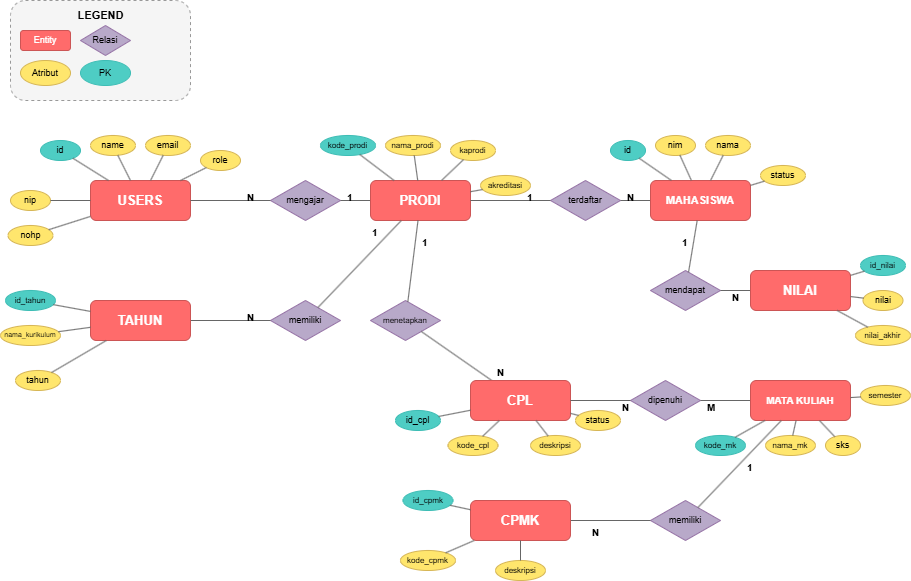

The diagram above was exported from draw.io. Its source (the exported page's mxGraphModel, read from the mxfile embedded in the PNG):
<mxGraphModel dx="1626" dy="520" grid="1" gridSize="10" guides="1" tooltips="1" connect="1" arrows="1" fold="1" page="1" pageScale="1" pageWidth="1600" pageHeight="1000" math="0" shadow="0">
  <root>
    <mxCell id="0" />
    <mxCell id="1" parent="0" />
    <mxCell id="legend_box" value="" style="rounded=1;whiteSpace=wrap;html=1;fillColor=#f5f5f5;strokeColor=#999999;dashed=1;" parent="1" vertex="1">
      <mxGeometry x="20" y="20" width="180" height="100" as="geometry" />
    </mxCell>
    <mxCell id="legend_title" value="LEGEND" style="text;html=1;strokeColor=none;fillColor=none;align=center;verticalAlign=middle;fontSize=11;fontStyle=1;" parent="1" vertex="1">
      <mxGeometry x="80" y="25" width="60" height="20" as="geometry" />
    </mxCell>
    <mxCell id="leg_entity" value="Entity" style="rounded=1;whiteSpace=wrap;html=1;fillColor=#FF6B6B;strokeColor=#CC5555;fontColor=#ffffff;fontSize=9;" parent="1" vertex="1">
      <mxGeometry x="30" y="50" width="50" height="20" as="geometry" />
    </mxCell>
    <mxCell id="leg_rel" value="Relasi" style="rhombus;whiteSpace=wrap;html=1;fillColor=#B8A9C9;strokeColor=#9673a6;fontSize=9;" parent="1" vertex="1">
      <mxGeometry x="90" y="45" width="50" height="30" as="geometry" />
    </mxCell>
    <mxCell id="leg_attr" value="Atribut" style="ellipse;whiteSpace=wrap;html=1;fillColor=#FFE66D;strokeColor=#d6b656;fontSize=9;" parent="1" vertex="1">
      <mxGeometry x="30" y="80" width="50" height="25" as="geometry" />
    </mxCell>
    <mxCell id="leg_pk" value="PK" style="ellipse;whiteSpace=wrap;html=1;fillColor=#4ECDC4;strokeColor=#3DBDB5;fontSize=9;" parent="1" vertex="1">
      <mxGeometry x="90" y="80" width="50" height="25" as="geometry" />
    </mxCell>
    <mxCell id="users" value="USERS" style="rounded=1;whiteSpace=wrap;html=1;fillColor=#FF6B6B;strokeColor=#CC5555;fontColor=#ffffff;fontStyle=1;fontSize=13;" parent="1" vertex="1">
      <mxGeometry x="100" y="200" width="100" height="40" as="geometry" />
    </mxCell>
    <mxCell id="users_id" value="id" style="ellipse;whiteSpace=wrap;html=1;fillColor=#4ECDC4;strokeColor=#3DBDB5;fontSize=9;" parent="1" vertex="1">
      <mxGeometry x="50" y="160" width="40" height="20" as="geometry" />
    </mxCell>
    <mxCell id="users_name" value="name" style="ellipse;whiteSpace=wrap;html=1;fillColor=#FFE66D;strokeColor=#d6b656;fontSize=9;" parent="1" vertex="1">
      <mxGeometry x="100" y="155" width="45" height="20" as="geometry" />
    </mxCell>
    <mxCell id="users_email" value="email" style="ellipse;whiteSpace=wrap;html=1;fillColor=#FFE66D;strokeColor=#d6b656;fontSize=9;" parent="1" vertex="1">
      <mxGeometry x="155" y="155" width="45" height="20" as="geometry" />
    </mxCell>
    <mxCell id="users_role" value="role" style="ellipse;whiteSpace=wrap;html=1;fillColor=#FFE66D;strokeColor=#d6b656;fontSize=9;" parent="1" vertex="1">
      <mxGeometry x="210" y="170" width="40" height="20" as="geometry" />
    </mxCell>
    <mxCell id="users_nip" value="nip" style="ellipse;whiteSpace=wrap;html=1;fillColor=#FFE66D;strokeColor=#d6b656;fontSize=9;" parent="1" vertex="1">
      <mxGeometry x="20" y="210" width="40" height="20" as="geometry" />
    </mxCell>
    <mxCell id="users_nohp" value="nohp" style="ellipse;whiteSpace=wrap;html=1;fillColor=#FFE66D;strokeColor=#d6b656;fontSize=9;" parent="1" vertex="1">
      <mxGeometry x="17.5" y="245" width="45" height="20" as="geometry" />
    </mxCell>
    <mxCell id="lu1" style="endArrow=none;html=1;strokeColor=#666666;" parent="1" source="users" target="users_id" edge="1">
      <mxGeometry relative="1" as="geometry" />
    </mxCell>
    <mxCell id="lu2" style="endArrow=none;html=1;strokeColor=#666666;" parent="1" source="users" target="users_name" edge="1">
      <mxGeometry relative="1" as="geometry" />
    </mxCell>
    <mxCell id="lu3" style="endArrow=none;html=1;strokeColor=#666666;" parent="1" source="users" target="users_email" edge="1">
      <mxGeometry relative="1" as="geometry" />
    </mxCell>
    <mxCell id="lu4" style="endArrow=none;html=1;strokeColor=#666666;" parent="1" source="users" target="users_role" edge="1">
      <mxGeometry relative="1" as="geometry" />
    </mxCell>
    <mxCell id="lu5" style="endArrow=none;html=1;strokeColor=#666666;" parent="1" source="users" target="users_nip" edge="1">
      <mxGeometry relative="1" as="geometry" />
    </mxCell>
    <mxCell id="lu6" style="endArrow=none;html=1;strokeColor=#666666;" parent="1" source="users" target="users_nohp" edge="1">
      <mxGeometry relative="1" as="geometry" />
    </mxCell>
    <mxCell id="rel_up" value="mengajar" style="rhombus;whiteSpace=wrap;html=1;fillColor=#B8A9C9;strokeColor=#9673a6;fontSize=9;" parent="1" vertex="1">
      <mxGeometry x="280" y="200" width="70" height="40" as="geometry" />
    </mxCell>
    <mxCell id="l_up1" style="endArrow=none;html=1;strokeColor=#666666;" parent="1" source="users" target="rel_up" edge="1">
      <mxGeometry relative="1" as="geometry" />
    </mxCell>
    <mxCell id="l_up2" style="endArrow=none;html=1;strokeColor=#666666;" parent="1" source="rel_up" target="prodi" edge="1">
      <mxGeometry relative="1" as="geometry" />
    </mxCell>
    <mxCell id="c_up1" value="N" style="text;html=1;strokeColor=none;fillColor=none;fontSize=10;fontStyle=1;" parent="1" vertex="1">
      <mxGeometry x="255" y="205" width="20" height="15" as="geometry" />
    </mxCell>
    <mxCell id="c_up2" value="1" style="text;html=1;strokeColor=none;fillColor=none;fontSize=10;fontStyle=1;" parent="1" vertex="1">
      <mxGeometry x="355" y="205" width="20" height="15" as="geometry" />
    </mxCell>
    <mxCell id="prodi" value="PRODI" style="rounded=1;whiteSpace=wrap;html=1;fillColor=#FF6B6B;strokeColor=#CC5555;fontColor=#ffffff;fontStyle=1;fontSize=13;" parent="1" vertex="1">
      <mxGeometry x="380" y="200" width="100" height="40" as="geometry" />
    </mxCell>
    <mxCell id="prodi_kode" value="kode_prodi" style="ellipse;whiteSpace=wrap;html=1;fillColor=#4ECDC4;strokeColor=#3DBDB5;fontSize=8;" parent="1" vertex="1">
      <mxGeometry x="330" y="155" width="55" height="20" as="geometry" />
    </mxCell>
    <mxCell id="prodi_nama" value="nama_prodi" style="ellipse;whiteSpace=wrap;html=1;fillColor=#FFE66D;strokeColor=#d6b656;fontSize=8;" parent="1" vertex="1">
      <mxGeometry x="395" y="155" width="55" height="20" as="geometry" />
    </mxCell>
    <mxCell id="prodi_kaprodi" value="kaprodi" style="ellipse;whiteSpace=wrap;html=1;fillColor=#FFE66D;strokeColor=#d6b656;fontSize=8;" parent="1" vertex="1">
      <mxGeometry x="460" y="160" width="45" height="20" as="geometry" />
    </mxCell>
    <mxCell id="prodi_akreditasi" value="akreditasi" style="ellipse;whiteSpace=wrap;html=1;fillColor=#FFE66D;strokeColor=#d6b656;fontSize=8;" parent="1" vertex="1">
      <mxGeometry x="490" y="195" width="50" height="20" as="geometry" />
    </mxCell>
    <mxCell id="lp1" style="endArrow=none;html=1;strokeColor=#666666;" parent="1" source="prodi" target="prodi_kode" edge="1">
      <mxGeometry relative="1" as="geometry" />
    </mxCell>
    <mxCell id="lp2" style="endArrow=none;html=1;strokeColor=#666666;" parent="1" source="prodi" target="prodi_nama" edge="1">
      <mxGeometry relative="1" as="geometry" />
    </mxCell>
    <mxCell id="lp3" style="endArrow=none;html=1;strokeColor=#666666;" parent="1" source="prodi" target="prodi_kaprodi" edge="1">
      <mxGeometry relative="1" as="geometry" />
    </mxCell>
    <mxCell id="lp4" style="endArrow=none;html=1;strokeColor=#666666;" parent="1" source="prodi" target="prodi_akreditasi" edge="1">
      <mxGeometry relative="1" as="geometry" />
    </mxCell>
    <mxCell id="rel_pm" value="terdaftar" style="rhombus;whiteSpace=wrap;html=1;fillColor=#B8A9C9;strokeColor=#9673a6;fontSize=9;" parent="1" vertex="1">
      <mxGeometry x="560" y="200" width="70" height="40" as="geometry" />
    </mxCell>
    <mxCell id="l_pm1" style="endArrow=none;html=1;strokeColor=#666666;" parent="1" source="prodi" target="rel_pm" edge="1">
      <mxGeometry relative="1" as="geometry" />
    </mxCell>
    <mxCell id="l_pm2" style="endArrow=none;html=1;strokeColor=#666666;" parent="1" source="rel_pm" target="mahasiswa" edge="1">
      <mxGeometry relative="1" as="geometry" />
    </mxCell>
    <mxCell id="c_pm1" value="1" style="text;html=1;strokeColor=none;fillColor=none;fontSize=10;fontStyle=1;" parent="1" vertex="1">
      <mxGeometry x="535" y="205" width="20" height="15" as="geometry" />
    </mxCell>
    <mxCell id="c_pm2" value="N" style="text;html=1;strokeColor=none;fillColor=none;fontSize=10;fontStyle=1;" parent="1" vertex="1">
      <mxGeometry x="635" y="205" width="20" height="15" as="geometry" />
    </mxCell>
    <mxCell id="mahasiswa" value="MAHASISWA" style="rounded=1;whiteSpace=wrap;html=1;fillColor=#FF6B6B;strokeColor=#CC5555;fontColor=#ffffff;fontStyle=1;fontSize=11;" parent="1" vertex="1">
      <mxGeometry x="660" y="200" width="100" height="40" as="geometry" />
    </mxCell>
    <mxCell id="mhs_id" value="id" style="ellipse;whiteSpace=wrap;html=1;fillColor=#4ECDC4;strokeColor=#3DBDB5;fontSize=9;" parent="1" vertex="1">
      <mxGeometry x="620" y="160" width="35" height="20" as="geometry" />
    </mxCell>
    <mxCell id="mhs_nim" value="nim" style="ellipse;whiteSpace=wrap;html=1;fillColor=#FFE66D;strokeColor=#d6b656;fontSize=9;" parent="1" vertex="1">
      <mxGeometry x="665" y="155" width="40" height="20" as="geometry" />
    </mxCell>
    <mxCell id="mhs_nama" value="nama" style="ellipse;whiteSpace=wrap;html=1;fillColor=#FFE66D;strokeColor=#d6b656;fontSize=9;" parent="1" vertex="1">
      <mxGeometry x="715" y="155" width="45" height="20" as="geometry" />
    </mxCell>
    <mxCell id="mhs_status" value="status" style="ellipse;whiteSpace=wrap;html=1;fillColor=#FFE66D;strokeColor=#d6b656;fontSize=9;" parent="1" vertex="1">
      <mxGeometry x="770" y="185" width="45" height="20" as="geometry" />
    </mxCell>
    <mxCell id="lm1" style="endArrow=none;html=1;strokeColor=#666666;" parent="1" source="mahasiswa" target="mhs_id" edge="1">
      <mxGeometry relative="1" as="geometry" />
    </mxCell>
    <mxCell id="lm2" style="endArrow=none;html=1;strokeColor=#666666;" parent="1" source="mahasiswa" target="mhs_nim" edge="1">
      <mxGeometry relative="1" as="geometry" />
    </mxCell>
    <mxCell id="lm3" style="endArrow=none;html=1;strokeColor=#666666;" parent="1" source="mahasiswa" target="mhs_nama" edge="1">
      <mxGeometry relative="1" as="geometry" />
    </mxCell>
    <mxCell id="lm4" style="endArrow=none;html=1;strokeColor=#666666;" parent="1" source="mahasiswa" target="mhs_status" edge="1">
      <mxGeometry relative="1" as="geometry" />
    </mxCell>
    <mxCell id="rel_pt" value="memiliki" style="rhombus;whiteSpace=wrap;html=1;fillColor=#B8A9C9;strokeColor=#9673a6;fontSize=9;" parent="1" vertex="1">
      <mxGeometry x="280" y="320" width="70" height="40" as="geometry" />
    </mxCell>
    <mxCell id="l_pt1" style="endArrow=none;html=1;strokeColor=#666666;" parent="1" source="prodi" target="rel_pt" edge="1">
      <mxGeometry relative="1" as="geometry" />
    </mxCell>
    <mxCell id="l_pt2" style="endArrow=none;html=1;strokeColor=#666666;" parent="1" source="rel_pt" target="tahun" edge="1">
      <mxGeometry relative="1" as="geometry" />
    </mxCell>
    <mxCell id="c_pt1" value="1" style="text;html=1;strokeColor=none;fillColor=none;fontSize=10;fontStyle=1;" parent="1" vertex="1">
      <mxGeometry x="380" y="240" width="20" height="15" as="geometry" />
    </mxCell>
    <mxCell id="c_pt2" value="N" style="text;html=1;strokeColor=none;fillColor=none;fontSize=10;fontStyle=1;" parent="1" vertex="1">
      <mxGeometry x="255" y="325" width="20" height="15" as="geometry" />
    </mxCell>
    <mxCell id="tahun" value="TAHUN" style="rounded=1;whiteSpace=wrap;html=1;fillColor=#FF6B6B;strokeColor=#CC5555;fontColor=#ffffff;fontStyle=1;fontSize=13;" parent="1" vertex="1">
      <mxGeometry x="100" y="320" width="100" height="40" as="geometry" />
    </mxCell>
    <mxCell id="tahun_id" value="id_tahun" style="ellipse;whiteSpace=wrap;html=1;fillColor=#4ECDC4;strokeColor=#3DBDB5;fontSize=8;" parent="1" vertex="1">
      <mxGeometry x="15" y="310" width="50" height="20" as="geometry" />
    </mxCell>
    <mxCell id="tahun_nama" value="nama_kurikulum" style="ellipse;whiteSpace=wrap;html=1;fillColor=#FFE66D;strokeColor=#d6b656;fontSize=7;" parent="1" vertex="1">
      <mxGeometry x="10" y="345" width="60" height="20" as="geometry" />
    </mxCell>
    <mxCell id="tahun_tahun" value="tahun" style="ellipse;whiteSpace=wrap;html=1;fillColor=#FFE66D;strokeColor=#d6b656;fontSize=9;" parent="1" vertex="1">
      <mxGeometry x="25" y="390" width="45" height="20" as="geometry" />
    </mxCell>
    <mxCell id="lt1" style="endArrow=none;html=1;strokeColor=#666666;" parent="1" source="tahun" target="tahun_id" edge="1">
      <mxGeometry relative="1" as="geometry" />
    </mxCell>
    <mxCell id="lt2" style="endArrow=none;html=1;strokeColor=#666666;" parent="1" source="tahun" target="tahun_nama" edge="1">
      <mxGeometry relative="1" as="geometry" />
    </mxCell>
    <mxCell id="lt3" style="endArrow=none;html=1;strokeColor=#666666;" parent="1" source="tahun" target="tahun_tahun" edge="1">
      <mxGeometry relative="1" as="geometry" />
    </mxCell>
    <mxCell id="rel_pc" value="menetapkan" style="rhombus;whiteSpace=wrap;html=1;fillColor=#B8A9C9;strokeColor=#9673a6;fontSize=8;" parent="1" vertex="1">
      <mxGeometry x="380" y="320" width="70" height="40" as="geometry" />
    </mxCell>
    <mxCell id="l_pc1" style="endArrow=none;html=1;strokeColor=#666666;" parent="1" source="prodi" target="rel_pc" edge="1">
      <mxGeometry relative="1" as="geometry" />
    </mxCell>
    <mxCell id="l_pc2" style="endArrow=none;html=1;strokeColor=#666666;" parent="1" source="rel_pc" target="cpl" edge="1">
      <mxGeometry relative="1" as="geometry" />
    </mxCell>
    <mxCell id="c_pc1" value="1" style="text;html=1;strokeColor=none;fillColor=none;fontSize=10;fontStyle=1;" parent="1" vertex="1">
      <mxGeometry x="430" y="250" width="20" height="15" as="geometry" />
    </mxCell>
    <mxCell id="c_pc2" value="N" style="text;html=1;strokeColor=none;fillColor=none;fontSize=10;fontStyle=1;" parent="1" vertex="1">
      <mxGeometry x="505" y="380" width="20" height="15" as="geometry" />
    </mxCell>
    <mxCell id="cpl" value="CPL" style="rounded=1;whiteSpace=wrap;html=1;fillColor=#FF6B6B;strokeColor=#CC5555;fontColor=#ffffff;fontStyle=1;fontSize=13;" parent="1" vertex="1">
      <mxGeometry x="480" y="400" width="100" height="40" as="geometry" />
    </mxCell>
    <mxCell id="cpl_id" value="id_cpl" style="ellipse;whiteSpace=wrap;html=1;fillColor=#4ECDC4;strokeColor=#3DBDB5;fontSize=9;" parent="1" vertex="1">
      <mxGeometry x="405" y="430" width="45" height="20" as="geometry" />
    </mxCell>
    <mxCell id="cpl_kode" value="kode_cpl" style="ellipse;whiteSpace=wrap;html=1;fillColor=#FFE66D;strokeColor=#d6b656;fontSize=8;" parent="1" vertex="1">
      <mxGeometry x="457.5" y="455" width="50" height="20" as="geometry" />
    </mxCell>
    <mxCell id="cpl_deskripsi" value="deskripsi" style="ellipse;whiteSpace=wrap;html=1;fillColor=#FFE66D;strokeColor=#d6b656;fontSize=8;" parent="1" vertex="1">
      <mxGeometry x="540" y="455" width="50" height="20" as="geometry" />
    </mxCell>
    <mxCell id="cpl_status" value="status" style="ellipse;whiteSpace=wrap;html=1;fillColor=#FFE66D;strokeColor=#d6b656;fontSize=9;" parent="1" vertex="1">
      <mxGeometry x="585" y="430" width="45" height="20" as="geometry" />
    </mxCell>
    <mxCell id="lc1" style="endArrow=none;html=1;strokeColor=#666666;" parent="1" source="cpl" target="cpl_id" edge="1">
      <mxGeometry relative="1" as="geometry" />
    </mxCell>
    <mxCell id="lc2" style="endArrow=none;html=1;strokeColor=#666666;" parent="1" source="cpl" target="cpl_kode" edge="1">
      <mxGeometry relative="1" as="geometry" />
    </mxCell>
    <mxCell id="lc3" style="endArrow=none;html=1;strokeColor=#666666;" parent="1" source="cpl" target="cpl_deskripsi" edge="1">
      <mxGeometry relative="1" as="geometry" />
    </mxCell>
    <mxCell id="lc4" style="endArrow=none;html=1;strokeColor=#666666;" parent="1" source="cpl" target="cpl_status" edge="1">
      <mxGeometry relative="1" as="geometry" />
    </mxCell>
    <mxCell id="rel_cm" value="dipenuhi" style="rhombus;whiteSpace=wrap;html=1;fillColor=#B8A9C9;strokeColor=#9673a6;fontSize=9;" parent="1" vertex="1">
      <mxGeometry x="640" y="400" width="70" height="40" as="geometry" />
    </mxCell>
    <mxCell id="l_cm1" style="endArrow=none;html=1;strokeColor=#666666;" parent="1" source="cpl" target="rel_cm" edge="1">
      <mxGeometry relative="1" as="geometry" />
    </mxCell>
    <mxCell id="l_cm2" style="endArrow=none;html=1;strokeColor=#666666;" parent="1" source="rel_cm" target="mk" edge="1">
      <mxGeometry relative="1" as="geometry" />
    </mxCell>
    <mxCell id="c_cm1" value="N" style="text;html=1;strokeColor=none;fillColor=none;fontSize=10;fontStyle=1;" parent="1" vertex="1">
      <mxGeometry x="630" y="415" width="20" height="15" as="geometry" />
    </mxCell>
    <mxCell id="c_cm2" value="M" style="text;html=1;strokeColor=none;fillColor=none;fontSize=10;fontStyle=1;" parent="1" vertex="1">
      <mxGeometry x="715" y="415" width="20" height="15" as="geometry" />
    </mxCell>
    <mxCell id="mk" value="MATA KULIAH" style="rounded=1;whiteSpace=wrap;html=1;fillColor=#FF6B6B;strokeColor=#CC5555;fontColor=#ffffff;fontStyle=1;fontSize=10;" parent="1" vertex="1">
      <mxGeometry x="760" y="400" width="100" height="40" as="geometry" />
    </mxCell>
    <mxCell id="mk_kode" value="kode_mk" style="ellipse;whiteSpace=wrap;html=1;fillColor=#4ECDC4;strokeColor=#3DBDB5;fontSize=8;" parent="1" vertex="1">
      <mxGeometry x="705" y="455" width="50" height="20" as="geometry" />
    </mxCell>
    <mxCell id="mk_nama" value="nama_mk" style="ellipse;whiteSpace=wrap;html=1;fillColor=#FFE66D;strokeColor=#d6b656;fontSize=8;" parent="1" vertex="1">
      <mxGeometry x="775" y="455" width="50" height="20" as="geometry" />
    </mxCell>
    <mxCell id="mk_sks" value="sks" style="ellipse;whiteSpace=wrap;html=1;fillColor=#FFE66D;strokeColor=#d6b656;fontSize=9;" parent="1" vertex="1">
      <mxGeometry x="835" y="455" width="35" height="20" as="geometry" />
    </mxCell>
    <mxCell id="mk_semester" value="semester" style="ellipse;whiteSpace=wrap;html=1;fillColor=#FFE66D;strokeColor=#d6b656;fontSize=8;" parent="1" vertex="1">
      <mxGeometry x="870" y="405" width="50" height="20" as="geometry" />
    </mxCell>
    <mxCell id="lmk1" style="endArrow=none;html=1;strokeColor=#666666;" parent="1" source="mk" target="mk_kode" edge="1">
      <mxGeometry relative="1" as="geometry" />
    </mxCell>
    <mxCell id="lmk2" style="endArrow=none;html=1;strokeColor=#666666;" parent="1" source="mk" target="mk_nama" edge="1">
      <mxGeometry relative="1" as="geometry" />
    </mxCell>
    <mxCell id="lmk3" style="endArrow=none;html=1;strokeColor=#666666;" parent="1" source="mk" target="mk_sks" edge="1">
      <mxGeometry relative="1" as="geometry" />
    </mxCell>
    <mxCell id="lmk4" style="endArrow=none;html=1;strokeColor=#666666;" parent="1" source="mk" target="mk_semester" edge="1">
      <mxGeometry relative="1" as="geometry" />
    </mxCell>
    <mxCell id="rel_mn" value="mendapat" style="rhombus;whiteSpace=wrap;html=1;fillColor=#B8A9C9;strokeColor=#9673a6;fontSize=9;" parent="1" vertex="1">
      <mxGeometry x="660" y="290" width="70" height="40" as="geometry" />
    </mxCell>
    <mxCell id="l_mn1" style="endArrow=none;html=1;strokeColor=#666666;" parent="1" source="mahasiswa" target="rel_mn" edge="1">
      <mxGeometry relative="1" as="geometry" />
    </mxCell>
    <mxCell id="l_mn2" style="endArrow=none;html=1;strokeColor=#666666;" parent="1" source="rel_mn" target="nilai" edge="1">
      <mxGeometry relative="1" as="geometry" />
    </mxCell>
    <mxCell id="c_mn1" value="1" style="text;html=1;strokeColor=none;fillColor=none;fontSize=10;fontStyle=1;" parent="1" vertex="1">
      <mxGeometry x="690" y="250" width="20" height="15" as="geometry" />
    </mxCell>
    <mxCell id="c_mn2" value="N" style="text;html=1;strokeColor=none;fillColor=none;fontSize=10;fontStyle=1;" parent="1" vertex="1">
      <mxGeometry x="740" y="305" width="20" height="15" as="geometry" />
    </mxCell>
    <mxCell id="nilai" value="NILAI" style="rounded=1;whiteSpace=wrap;html=1;fillColor=#FF6B6B;strokeColor=#CC5555;fontColor=#ffffff;fontStyle=1;fontSize=13;" parent="1" vertex="1">
      <mxGeometry x="760" y="290" width="100" height="40" as="geometry" />
    </mxCell>
    <mxCell id="nilai_id" value="id_nilai" style="ellipse;whiteSpace=wrap;html=1;fillColor=#4ECDC4;strokeColor=#3DBDB5;fontSize=8;" parent="1" vertex="1">
      <mxGeometry x="870" y="275" width="45" height="20" as="geometry" />
    </mxCell>
    <mxCell id="nilai_nilai" value="nilai" style="ellipse;whiteSpace=wrap;html=1;fillColor=#FFE66D;strokeColor=#d6b656;fontSize=9;" parent="1" vertex="1">
      <mxGeometry x="872.5" y="310" width="40" height="20" as="geometry" />
    </mxCell>
    <mxCell id="nilai_akhir" value="nilai_akhir" style="ellipse;whiteSpace=wrap;html=1;fillColor=#FFE66D;strokeColor=#d6b656;fontSize=8;" parent="1" vertex="1">
      <mxGeometry x="865" y="345" width="55" height="20" as="geometry" />
    </mxCell>
    <mxCell id="ln1" style="endArrow=none;html=1;strokeColor=#666666;" parent="1" source="nilai" target="nilai_id" edge="1">
      <mxGeometry relative="1" as="geometry" />
    </mxCell>
    <mxCell id="ln2" style="endArrow=none;html=1;strokeColor=#666666;" parent="1" source="nilai" target="nilai_nilai" edge="1">
      <mxGeometry relative="1" as="geometry" />
    </mxCell>
    <mxCell id="ln3" style="endArrow=none;html=1;strokeColor=#666666;" parent="1" source="nilai" target="nilai_akhir" edge="1">
      <mxGeometry relative="1" as="geometry" />
    </mxCell>
    <mxCell id="rel_mc" value="memiliki" style="rhombus;whiteSpace=wrap;html=1;fillColor=#B8A9C9;strokeColor=#9673a6;fontSize=9;" parent="1" vertex="1">
      <mxGeometry x="660" y="520" width="70" height="40" as="geometry" />
    </mxCell>
    <mxCell id="l_mc1" style="endArrow=none;html=1;strokeColor=#666666;" parent="1" source="mk" target="rel_mc" edge="1">
      <mxGeometry relative="1" as="geometry" />
    </mxCell>
    <mxCell id="l_mc2" style="endArrow=none;html=1;strokeColor=#666666;" parent="1" source="rel_mc" target="cpmk" edge="1">
      <mxGeometry relative="1" as="geometry" />
    </mxCell>
    <mxCell id="c_mc1" value="1" style="text;html=1;strokeColor=none;fillColor=none;fontSize=10;fontStyle=1;" parent="1" vertex="1">
      <mxGeometry x="755" y="475" width="20" height="15" as="geometry" />
    </mxCell>
    <mxCell id="c_mc2" value="N" style="text;html=1;strokeColor=none;fillColor=none;fontSize=10;fontStyle=1;" parent="1" vertex="1">
      <mxGeometry x="600" y="540" width="20" height="15" as="geometry" />
    </mxCell>
    <mxCell id="cpmk" value="CPMK" style="rounded=1;whiteSpace=wrap;html=1;fillColor=#FF6B6B;strokeColor=#CC5555;fontColor=#ffffff;fontStyle=1;fontSize=13;" parent="1" vertex="1">
      <mxGeometry x="480" y="520" width="100" height="40" as="geometry" />
    </mxCell>
    <mxCell id="cpmk_id" value="id_cpmk" style="ellipse;whiteSpace=wrap;html=1;fillColor=#4ECDC4;strokeColor=#3DBDB5;fontSize=8;" parent="1" vertex="1">
      <mxGeometry x="412.5" y="510" width="50" height="20" as="geometry" />
    </mxCell>
    <mxCell id="cpmk_kode" value="kode_cpmk" style="ellipse;whiteSpace=wrap;html=1;fillColor=#FFE66D;strokeColor=#d6b656;fontSize=8;" parent="1" vertex="1">
      <mxGeometry x="410" y="570" width="55" height="20" as="geometry" />
    </mxCell>
    <mxCell id="cpmk_deskripsi" value="deskripsi" style="ellipse;whiteSpace=wrap;html=1;fillColor=#FFE66D;strokeColor=#d6b656;fontSize=8;" parent="1" vertex="1">
      <mxGeometry x="505" y="580" width="50" height="20" as="geometry" />
    </mxCell>
    <mxCell id="lcp1" style="endArrow=none;html=1;strokeColor=#666666;" parent="1" source="cpmk" target="cpmk_id" edge="1">
      <mxGeometry relative="1" as="geometry" />
    </mxCell>
    <mxCell id="lcp2" style="endArrow=none;html=1;strokeColor=#666666;" parent="1" source="cpmk" target="cpmk_kode" edge="1">
      <mxGeometry relative="1" as="geometry" />
    </mxCell>
    <mxCell id="lcp3" style="endArrow=none;html=1;strokeColor=#666666;" parent="1" source="cpmk" target="cpmk_deskripsi" edge="1">
      <mxGeometry relative="1" as="geometry" />
    </mxCell>
  </root>
</mxGraphModel>